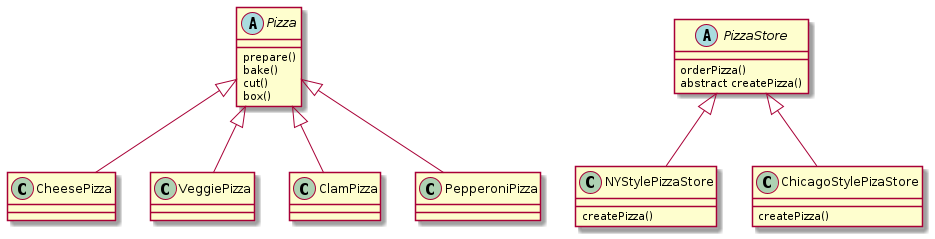

The diagram above was rendered by PlantUML. Its source (embedded in the PNG):
@startuml
abstract class Pizza {
    prepare()
    bake()
    cut()
    box()
}
class CheesePizza extends Pizza
class VeggiePizza extends Pizza
class ClamPizza extends Pizza
class PepperoniPizza extends Pizza

abstract class PizzaStore {
    orderPizza()
    abstract createPizza()
}

class NYStylePizzaStore extends PizzaStore {
    createPizza()
}

class ChicagoStylePizaStore extends PizzaStore {
    createPizza()
}

@enduml